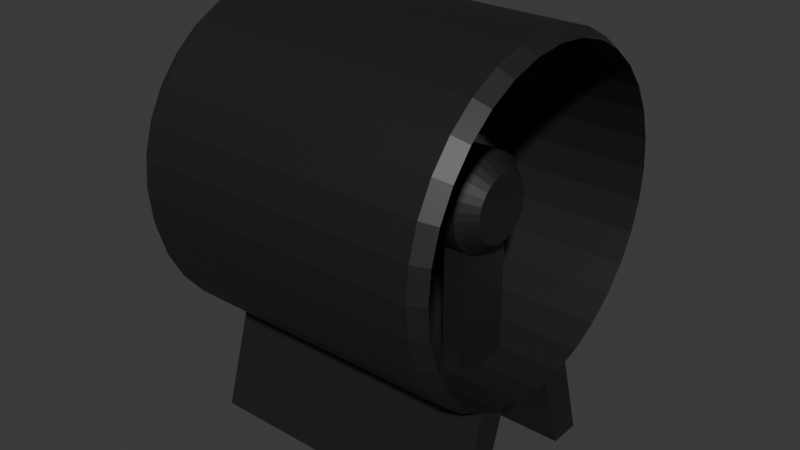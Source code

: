 # Source: Fan.blend  (saved by Blender 4.2.66; exported with 4.5.12 LTS)
import bpy
from mathutils import Matrix  # noqa: F401  (used for matrix-valued properties, if any)

bpy.ops.wm.read_factory_settings(use_empty=True)
scene = bpy.context.scene
scene.name = 'Scene'

# ---- collections
col_collection = bpy.data.collections.new('Collection'); scene.collection.children.link(col_collection)

# ---- materials (node trees are filled in below, after node groups)
mat_body = bpy.data.materials.new('Body')
mat_blades = bpy.data.materials.new('Blades')

# ---- material node trees
mat_body.use_nodes = True; mat_body.node_tree.nodes.clear()
_N = mat_body.node_tree.nodes; _L = mat_body.node_tree.links
n0 = _N.new('ShaderNodeBsdfPrincipled'); n0.name = 'Principled BSDF'; n0.location = (10, 300)
n0.inputs[0].default_value = (0.01298, 0.01298, 0.01298, 1.0)
n1 = _N.new('ShaderNodeOutputMaterial'); n1.name = 'Material Output'; n1.location = (300, 300)
_L.new(n0.outputs[0], n1.inputs[0])
n1.is_active_output = True
mat_blades.use_nodes = True; mat_blades.node_tree.nodes.clear()
_N = mat_blades.node_tree.nodes; _L = mat_blades.node_tree.links
n0 = _N.new('ShaderNodeBsdfPrincipled'); n0.name = 'Principled BSDF'; n0.location = (10, 300)
n0.inputs[1].default_value = 1.0
n0.inputs[2].default_value = 0.0
n1 = _N.new('ShaderNodeOutputMaterial'); n1.name = 'Material Output'; n1.location = (300, 300)
_L.new(n0.outputs[0], n1.inputs[0])
n1.is_active_output = True

# ---- world
world_world = bpy.data.worlds.new('World'); scene.world = world_world
world_world.use_nodes = True; world_world.node_tree.nodes.clear()
_N = world_world.node_tree.nodes; _L = world_world.node_tree.links
n0 = _N.new('ShaderNodeOutputWorld'); n0.name = 'World Output'; n0.location = (300, 300)
n1 = _N.new('ShaderNodeBackground'); n1.name = 'Background'; n1.location = (10, 300)
n1.inputs[0].default_value = (0.05088, 0.05088, 0.05088, 1.0)
_L.new(n1.outputs[0], n0.inputs[0])
n0.is_active_output = True
world_world.color = (0.05088, 0.05088, 0.05088)
world_world.sun_shadow_jitter_overblur = 0.0

# ---- meshes
me_cylinder_001 = bpy.data.meshes.new('Cylinder.001')
me_cylinder_001.from_pydata([(0.0, 1.0, -1.0), (0.0, 1.0, 1.0), (0.1951, 0.9808, -1.0), (0.1951, 0.9808, 1.0), (0.3827, 0.9239, -1.0), (0.3827, 0.9239, 1.0), (0.5556, 0.8315, -1.0), (0.5556, 0.8315, 1.0), (0.7071, 0.7071, -1.0), (0.7071, 0.7071, 1.0), (0.8315, 0.5556, -1.0), (0.8315, 0.5556, 1.0), (0.9239, 0.3827, -1.0), (0.9239, 0.3827, 1.0), (0.9808, 0.1951, -1.0), (0.9808, 0.1951, 1.0), (1.0, 0.0, -1.0), (1.0, 0.0, 1.0), (0.9808, -0.1951, -1.0), (0.9808, -0.1951, 1.0), (0.9239, -0.3827, -1.0), (0.9239, -0.3827, 1.0), (0.8315, -0.5556, -1.0), (0.8315, -0.5556, 1.0), (0.7071, -0.7071, -1.0), (0.7071, -0.7071, 1.0), (0.5556, -0.8315, -1.0), (0.5556, -0.8315, 1.0), (0.3827, -0.9239, -1.0), (0.3827, -0.9239, 1.0), (0.1951, -0.9808, -1.0), (0.1951, -0.9808, 1.0), (0.0, -1.0, -1.0), (0.0, -1.0, 1.0), (-0.1951, -0.9808, -1.0), (-0.1951, -0.9808, 1.0), (-0.3827, -0.9239, -1.0), (-0.3827, -0.9239, 1.0), (-0.5556, -0.8315, -1.0), (-0.5556, -0.8315, 1.0), (-0.7071, -0.7071, -1.0), (-0.7071, -0.7071, 1.0), (-0.8315, -0.5556, -1.0), (-0.8315, -0.5556, 1.0), (-0.9239, -0.3827, -1.0), (-0.9239, -0.3827, 1.0), (-0.9808, -0.1951, -1.0), (-0.9808, -0.1951, 1.0), (-1.0, 0.0, -1.0), (-1.0, 0.0, 1.0), (-0.9808, 0.1951, -1.0), (-0.9808, 0.1951, 1.0), (-0.9239, 0.3827, -1.0), (-0.9239, 0.3827, 1.0), (-0.8315, 0.5556, -1.0), (-0.8315, 0.5556, 1.0), (-0.7071, 0.7071, -1.0), (-0.7071, 0.7071, 1.0), (-0.5556, 0.8315, -1.0), (-0.5556, 0.8315, 1.0), (-0.3827, 0.9239, -1.0), (-0.3827, 0.9239, 1.0), (-0.1951, 0.9808, -1.0), (-0.1951, 0.9808, 1.0), (-6.138e-08, -3.482, 8.443), (-6.138e-08, -3.482, -2.71), (-0.6584, -3.418, 8.443), (-0.6584, -3.418, -2.71), (-1.292, -3.226, 8.443), (-1.292, -3.226, -2.71), (-1.875, -2.914, 8.443), (-1.875, -2.914, -2.71), (-2.386, -2.494, 8.443), (-2.386, -2.494, -2.71), (-2.806, -1.982, 8.443), (-2.806, -1.982, -2.71), (-3.118, -1.399, 8.443), (-3.118, -1.399, -2.71), (-3.31, -0.7659, 8.443), (-3.31, -0.7659, -2.71), (-3.375, -0.1075, 8.443), (-3.375, -0.1075, -2.71), (-3.31, 0.551, 8.443), (-3.31, 0.551, -2.71), (-3.118, 1.184, 8.443), (-3.118, 1.184, -2.71), (-2.806, 1.768, 8.443), (-2.806, 1.768, -2.71), (-2.386, 2.279, 8.443), (-2.386, 2.279, -2.71), (-1.875, 2.699, 8.443), (-1.875, 2.699, -2.71), (-1.292, 3.011, 8.443), (-1.292, 3.011, -2.71), (-0.6584, 3.203, 8.443), (-0.6584, 3.203, -2.71), (-6.138e-08, 3.268, 8.443), (-6.138e-08, 3.268, -2.71), (0.6584, 3.203, 8.443), (0.6584, 3.203, -2.71), (1.292, 3.011, 8.443), (1.292, 3.011, -2.71), (1.875, 2.699, 8.443), (1.875, 2.699, -2.71), (2.386, 2.279, 8.443), (2.386, 2.279, -2.71), (2.806, 1.768, 8.443), (2.806, 1.768, -2.71), (3.118, 1.184, 8.443), (3.118, 1.184, -2.71), (3.31, 0.551, 8.443), (3.31, 0.551, -2.71), (3.375, -0.1075, 8.443), (3.375, -0.1075, -2.71), (3.31, -0.7659, 8.443), (3.31, -0.7659, -2.71), (3.118, -1.399, 8.443), (3.118, -1.399, -2.71), (2.806, -1.982, 8.443), (2.806, -1.982, -2.71), (2.386, -2.494, 8.443), (2.386, -2.494, -2.71), (1.875, -2.914, 8.443), (1.875, -2.914, -2.71), (1.292, -3.226, 8.443), (1.292, -3.226, -2.71), (0.6584, -3.418, 8.443), (0.6584, -3.418, -2.71), (-4.274e-08, -3.66, 7.94), (-0.6931, -3.592, 7.94), (-0.6931, -3.592, -2.207), (-8.489e-08, -3.66, -2.207), (-1.36, -3.39, 7.94), (-1.36, -3.39, -2.207), (-1.974, -3.061, 7.94), (-1.974, -3.061, -2.207), (-2.512, -2.62, 7.94), (-2.512, -2.62, -2.207), (-2.954, -2.081, 7.94), (-2.954, -2.081, -2.207), (-3.282, -1.467, 7.94), (-3.282, -1.467, -2.207), (-3.484, -0.8005, 7.94), (-3.484, -0.8005, -2.207), (-3.553, -0.1075, 7.94), (-3.553, -0.1075, -2.207), (-3.484, 0.5856, 7.94), (-3.484, 0.5856, -2.207), (-3.282, 1.252, 7.94), (-3.282, 1.252, -2.207), (-2.954, 1.866, 7.94), (-2.954, 1.866, -2.207), (-2.512, 2.405, 7.94), (-2.512, 2.405, -2.207), (-1.974, 2.846, 7.94), (-1.974, 2.846, -2.207), (-1.36, 3.175, 7.94), (-1.36, 3.175, -2.207), (-0.6931, 3.377, 7.94), (-0.6931, 3.377, -2.207), (-4.274e-08, 3.445, 7.94), (-8.489e-08, 3.445, -2.207), (0.6931, 3.377, 7.94), (0.6931, 3.377, -2.207), (1.36, 3.175, 7.94), (1.36, 3.175, -2.207), (1.974, 2.846, 7.94), (1.974, 2.846, -2.207), (2.512, 2.405, 7.94), (2.512, 2.405, -2.207), (2.954, 1.866, 7.94), (2.954, 1.866, -2.207), (3.282, 1.252, 7.94), (3.282, 1.252, -2.207), (3.484, 0.5856, 7.94), (3.484, 0.5856, -2.207), (3.553, -0.1075, 7.94), (3.553, -0.1075, -2.207), (3.484, -0.8005, 7.94), (3.484, -0.8005, -2.207), (3.282, -1.467, 7.94), (3.282, -1.467, -2.207), (2.954, -2.081, 7.94), (2.954, -2.081, -2.207), (2.512, -2.62, 7.94), (2.512, -2.62, -2.207), (1.974, -3.061, 7.94), (1.974, -3.061, -2.207), (1.36, -3.39, 7.94), (1.36, -3.39, -2.207), (0.6931, -3.592, 7.94), (0.6931, -3.592, -2.207), (-6.382e-08, -3.66, 2.866), (-0.6931, -3.592, 2.866), (-1.36, -3.39, 2.866), (-1.974, -3.061, 2.866), (-2.512, -2.62, 2.866), (-2.954, -2.081, 2.866), (-3.282, -1.467, 2.866), (-3.484, -0.8005, 2.866), (-3.553, -0.1075, 2.866), (-3.484, 0.5856, 2.866), (-3.282, 1.252, 2.866), (-2.954, 1.866, 2.866), (-2.512, 2.405, 2.866), (-1.974, 2.846, 2.866), (-1.36, 3.175, 2.866), (-0.6931, 3.377, 2.866), (-6.382e-08, 3.445, 2.866), (0.6931, 3.377, 2.866), (1.36, 3.175, 2.866), (1.974, 2.846, 2.866), (2.512, 2.405, 2.866), (2.954, 1.866, 2.866), (3.282, 1.252, 2.866), (3.484, 0.5856, 2.866), (3.553, -0.1075, 2.866), (3.484, -0.8005, 2.866), (3.282, -1.467, 2.866), (2.954, -2.081, 2.866), (2.512, -2.62, 2.866), (1.974, -3.061, 2.866), (1.36, -3.39, 2.866), (0.6931, -3.592, 2.866), (-6.138e-08, -3.482, 6.212), (-6.138e-08, -3.482, 5.508), (-2.708e-08, -3.482, 0.454), (-6.138e-08, -3.482, -0.4798), (-0.6584, -3.418, -0.4798), (-0.6584, -3.418, 0.454), (-0.6584, -3.418, 5.508), (-0.6584, -3.418, 6.212), (-1.292, -3.226, -0.4798), (-1.292, -3.226, 0.454), (-1.292, -3.226, 5.508), (-1.292, -3.226, 6.212), (-1.875, -2.914, -0.4798), (-1.875, -2.914, 0.454), (-1.875, -2.914, 5.508), (-1.875, -2.914, 6.212), (-2.386, -2.494, -0.4798), (-2.386, -2.494, 0.454), (-2.386, -2.494, 5.508), (-2.386, -2.494, 6.212), (-2.806, -1.982, -0.4798), (-2.806, -1.982, 0.454), (-2.806, -1.982, 5.508), (-2.806, -1.982, 6.212), (-3.118, -1.399, -0.4798), (-3.118, -1.399, 0.454), (-3.118, -1.399, 5.508), (-3.118, -1.399, 6.212), (-3.31, -0.7659, -0.4798), (-3.31, -0.7659, 0.454), (-3.31, -0.7659, 5.508), (-3.31, -0.7659, 6.212), (-3.375, -0.1075, -0.4798), (-3.375, -0.1075, 0.454), (-3.375, -0.1075, 5.508), (-3.375, -0.1075, 6.212), (-3.31, 0.551, -0.4798), (-3.31, 0.551, 0.454), (-3.31, 0.551, 5.508), (-3.31, 0.551, 6.212), (-3.118, 1.184, -0.4798), (-3.118, 1.184, 0.454), (-3.118, 1.184, 5.508), (-3.118, 1.184, 6.212), (-2.806, 1.768, -0.4798), (-2.806, 1.768, 0.454), (-2.806, 1.768, 5.508), (-2.806, 1.768, 6.212), (-2.386, 2.279, -0.4798), (-2.386, 2.279, 0.454), (-2.386, 2.279, 5.508), (-2.386, 2.279, 6.212), (-1.875, 2.699, -0.4798), (-1.875, 2.699, 0.454), (-1.875, 2.699, 5.508), (-1.875, 2.699, 6.212), (-1.292, 3.011, -0.4798), (-1.292, 3.011, 0.454), (-1.292, 3.011, 5.508), (-1.292, 3.011, 6.212), (-0.6584, 3.203, -0.4798), (-0.6584, 3.203, 0.454), (-0.6584, 3.203, 5.508), (-0.6584, 3.203, 6.212), (-6.138e-08, 3.268, -0.4798), (-2.708e-08, 3.268, 0.454), (-6.138e-08, 3.268, 5.508), (-6.138e-08, 3.268, 6.212), (0.6584, 3.203, -0.4798), (0.6584, 3.203, 0.454), (0.6584, 3.203, 5.508), (0.6584, 3.203, 6.212), (1.292, 3.011, -0.4798), (1.292, 3.011, 0.454), (1.292, 3.011, 5.508), (1.292, 3.011, 6.212), (1.875, 2.699, -0.4798), (1.875, 2.699, 0.454), (1.875, 2.699, 5.508), (1.875, 2.699, 6.212), (2.386, 2.279, -0.4798), (2.386, 2.279, 0.454), (2.386, 2.279, 5.508), (2.386, 2.279, 6.212), (2.806, 1.768, -0.4798), (2.806, 1.768, 0.454), (2.806, 1.768, 5.508), (2.806, 1.768, 6.212), (3.118, 1.184, -0.4798), (3.118, 1.184, 0.454), (3.118, 1.184, 5.508), (3.118, 1.184, 6.212), (3.31, 0.551, -0.4798), (3.31, 0.551, 0.454), (3.31, 0.551, 5.508), (3.31, 0.551, 6.212), (3.375, -0.1075, -0.4798), (3.375, -0.1075, 0.454), (3.375, -0.1075, 5.508), (3.375, -0.1075, 6.212), (3.31, -0.7659, -0.4798), (3.31, -0.7659, 0.454), (3.31, -0.7659, 5.508), (3.31, -0.7659, 6.212), (3.118, -1.399, -0.4798), (3.118, -1.399, 0.454), (3.118, -1.399, 5.508), (3.118, -1.399, 6.212), (2.806, -1.982, -0.4798), (2.806, -1.982, 0.454), (2.806, -1.982, 5.508), (2.806, -1.982, 6.212), (2.386, -2.494, -0.4798), (2.386, -2.494, 0.454), (2.386, -2.494, 5.508), (2.386, -2.494, 6.212), (1.875, -2.914, -0.4798), (1.875, -2.914, 0.454), (1.875, -2.914, 5.508), (1.875, -2.914, 6.212), (1.292, -3.226, -0.4798), (1.292, -3.226, 0.454), (1.292, -3.226, 5.508), (1.292, -3.226, 6.212), (0.6584, -3.418, -0.4798), (0.6584, -3.418, 0.454), (0.6584, -3.418, 5.508), (0.6584, -3.418, 6.212), (-2.708e-08, -0.7442, 0.454), (-6.138e-08, -0.7442, -0.4798), (-0.6584, -0.6794, -0.4798), (-0.6584, -0.6794, 0.454), (0.6584, -0.6794, -0.4798), (0.6584, -0.6794, 0.454), (-6.138e-08, -0.7398, 6.212), (-6.138e-08, -0.7398, 5.508), (-0.6584, -0.675, 5.508), (-0.6584, -0.675, 6.212), (0.6584, -0.675, 5.508), (0.6584, -0.675, 6.212), (-1.537e-07, 1.0, 4.808), (-1.397e-07, 0.6972, 6.808), (0.1951, 0.9808, 4.808), (0.136, 0.6838, 6.808), (0.3827, 0.9239, 4.808), (0.2668, 0.6441, 6.808), (0.5556, 0.8315, 4.808), (0.3873, 0.5797, 6.808), (0.7071, 0.7071, 4.808), (0.493, 0.493, 6.808), (0.8315, 0.5556, 4.808), (0.5797, 0.3873, 6.808), (0.9239, 0.3827, 4.808), (0.6441, 0.2668, 6.808), (0.9808, 0.1951, 4.808), (0.6838, 0.136, 6.808), (1.0, 1.598e-07, 4.808), (0.6972, 1.637e-07, 6.808), (0.9808, -0.1951, 4.808), (0.6838, -0.136, 6.808), (0.9239, -0.3827, 4.808), (0.6441, -0.2668, 6.808), (0.8315, -0.5556, 4.808), (0.5797, -0.3873, 6.808), (0.7071, -0.7071, 4.808), (0.493, -0.493, 6.808), (0.5556, -0.8315, 4.808), (0.3873, -0.5797, 6.808), (0.3827, -0.9239, 4.808), (0.2668, -0.6441, 6.808), (0.1951, -0.9808, 4.808), (0.136, -0.6838, 6.808), (-1.537e-07, -1.0, 4.808), (-1.397e-07, -0.6972, 6.808), (-0.1951, -0.9808, 4.808), (-0.136, -0.6838, 6.808), (-0.3827, -0.9239, 4.808), (-0.2668, -0.6441, 6.808), (-0.5556, -0.8315, 4.808), (-0.3873, -0.5797, 6.808), (-0.7071, -0.7071, 4.808), (-0.493, -0.493, 6.808), (-0.8315, -0.5556, 4.808), (-0.5797, -0.3873, 6.808), (-0.9239, -0.3827, 4.808), (-0.6441, -0.2668, 6.808), (-0.9808, -0.1951, 4.808), (-0.6838, -0.136, 6.808), (-1.0, 1.598e-07, 4.808), (-0.6972, 1.637e-07, 6.808), (-0.9808, 0.1951, 4.808), (-0.6838, 0.136, 6.808), (-0.9239, 0.3827, 4.808), (-0.6441, 0.2668, 6.808), (-0.8315, 0.5556, 4.808), (-0.5797, 0.3873, 6.808), (-0.7071, 0.7071, 4.808), (-0.493, 0.493, 6.808), (-0.5556, 0.8315, 4.808), (-0.3873, 0.5797, 6.808), (-0.3827, 0.9239, 4.808), (-0.2668, 0.6441, 6.808), (-0.1951, 0.9808, 4.808), (-0.136, 0.6838, 6.808), (2.029, -5.652, 2.866), (2.029, -5.652, 7.94), (1.333, -5.647, 7.94), (1.333, -5.647, -2.207), (2.029, -5.652, -2.207), (1.333, -5.647, 2.866), (-1.333, -5.635, 2.866), (-1.333, -5.635, 7.94), (-2.029, -5.664, 7.94), (-2.029, -5.664, -2.207), (-1.333, -5.635, -2.207), (-2.029, -5.664, 2.866), (-1.537e-07, 1.0, 6.258), (0.1951, 0.9808, 6.258), (0.3827, 0.9239, 6.258), (0.5556, 0.8315, 6.258), (0.7071, 0.7071, 6.258), (0.8315, 0.5556, 6.258), (0.9239, 0.3827, 6.258), (0.9808, 0.1951, 6.258), (1.0, 1.598e-07, 6.258), (0.9808, -0.1951, 6.258), (0.9239, -0.3827, 6.258), (0.8315, -0.5556, 6.258), (0.7071, -0.7071, 6.258), (0.5556, -0.8315, 6.258), (0.3827, -0.9239, 6.258), (0.1951, -0.9808, 6.258), (-1.537e-07, -1.0, 6.258), (-0.1951, -0.9808, 6.258), (-0.3827, -0.9239, 6.258), (-0.5556, -0.8315, 6.258), (-0.7071, -0.7071, 6.258), (-0.8315, -0.5556, 6.258), (-0.9239, -0.3827, 6.258), (-0.9808, -0.1951, 6.258), (-1.0, 1.598e-07, 6.258), (-0.9808, 0.1951, 6.258), (-0.9239, 0.3827, 6.258), (-0.8315, 0.5556, 6.258), (-0.7071, 0.7071, 6.258), (-0.5556, 0.8315, 6.258), (-0.3827, 0.9239, 6.258), (-0.1951, 0.9808, 6.258)], [], [(0, 1, 3, 2), (2, 3, 5, 4), (4, 5, 7, 6), (6, 7, 9, 8), (8, 9, 11, 10), (10, 11, 13, 12), (12, 13, 15, 14), (14, 15, 17, 16), (16, 17, 19, 18), (18, 19, 21, 20), (20, 21, 23, 22), (22, 23, 25, 24), (24, 25, 27, 26), (26, 27, 29, 28), (28, 29, 31, 30), (30, 31, 33, 32), (32, 33, 35, 34), (34, 35, 37, 36), (36, 37, 39, 38), (38, 39, 41, 40), (40, 41, 43, 42), (42, 43, 45, 44), (44, 45, 47, 46), (46, 47, 49, 48), (48, 49, 51, 50), (50, 51, 53, 52), (52, 53, 55, 54), (54, 55, 57, 56), (56, 57, 59, 58), (58, 59, 61, 60), (3, 1, 63, 61, 59, 57, 55, 53, 51, 49, 47, 45, 43, 41, 39, 37, 35, 33, 31, 29, 27, 25, 23, 21, 19, 17, 15, 13, 11, 9, 7, 5), (60, 61, 63, 62), (62, 63, 1, 0), (0, 2, 4, 6, 8, 10, 12, 14, 16, 18, 20, 22, 24, 26, 28, 30, 32, 34, 36, 38, 40, 42, 44, 46, 48, 50, 52, 54, 56, 58, 60, 62), (227, 65, 67, 228), (228, 67, 69, 232), (232, 69, 71, 236), (236, 71, 73, 240), (240, 73, 75, 244), (244, 75, 77, 248), (248, 77, 79, 252), (252, 79, 81, 256), (256, 81, 83, 260), (260, 83, 85, 264), (264, 85, 87, 268), (268, 87, 89, 272), (272, 89, 91, 276), (276, 91, 93, 280), (280, 93, 95, 284), (284, 95, 97, 288), (288, 97, 99, 292), (292, 99, 101, 296), (296, 101, 103, 300), (300, 103, 105, 304), (304, 105, 107, 308), (308, 107, 109, 312), (312, 109, 111, 316), (316, 111, 113, 320), (320, 113, 115, 324), (324, 115, 117, 328), (328, 117, 119, 332), (332, 119, 121, 336), (336, 121, 123, 340), (340, 123, 125, 344), (344, 125, 127, 348), (348, 127, 65, 227), (192, 193, 130, 131), (130, 438, 437, 133), (194, 195, 135, 133), (195, 196, 137, 135), (196, 197, 139, 137), (197, 198, 141, 139), (198, 199, 143, 141), (199, 200, 145, 143), (200, 201, 147, 145), (201, 202, 149, 147), (202, 203, 151, 149), (203, 204, 153, 151), (204, 205, 155, 153), (205, 206, 157, 155), (206, 207, 159, 157), (207, 208, 161, 159), (208, 209, 163, 161), (209, 210, 165, 163), (210, 211, 167, 165), (211, 212, 169, 167), (212, 213, 171, 169), (213, 214, 173, 171), (214, 215, 175, 173), (215, 216, 177, 175), (216, 217, 179, 177), (217, 218, 181, 179), (218, 219, 183, 181), (219, 220, 185, 183), (220, 221, 187, 185), (221, 222, 189, 187), (223, 433, 430, 190), (223, 192, 131, 191), (84, 148, 146, 82), (102, 166, 164, 100), (83, 147, 149, 85), (120, 184, 182, 118), (101, 165, 167, 103), (68, 132, 129, 66), (119, 183, 185, 121), (86, 150, 148, 84), (67, 130, 133, 69), (104, 168, 166, 102), (85, 149, 151, 87), (122, 186, 184, 120), (103, 167, 169, 105), (70, 134, 132, 68), (121, 185, 187, 123), (88, 152, 150, 86), (69, 133, 135, 71), (106, 170, 168, 104), (87, 151, 153, 89), (124, 188, 186, 122), (105, 169, 171, 107), (72, 136, 134, 70), (123, 187, 189, 125), (90, 154, 152, 88), (71, 135, 137, 73), (108, 172, 170, 106), (89, 153, 155, 91), (126, 190, 188, 124), (107, 171, 173, 109), (74, 138, 136, 72), (125, 189, 191, 127), (92, 156, 154, 90), (73, 137, 139, 75), (110, 174, 172, 108), (91, 155, 157, 93), (64, 128, 190, 126), (109, 173, 175, 111), (76, 140, 138, 74), (127, 191, 131, 65), (94, 158, 156, 92), (75, 139, 141, 77), (112, 176, 174, 110), (93, 157, 159, 95), (111, 175, 177, 113), (78, 142, 140, 76), (96, 160, 158, 94), (77, 141, 143, 79), (114, 178, 176, 112), (95, 159, 161, 97), (113, 177, 179, 115), (80, 144, 142, 78), (98, 162, 160, 96), (79, 143, 145, 81), (116, 180, 178, 114), (97, 161, 163, 99), (115, 179, 181, 117), (82, 146, 144, 80), (100, 164, 162, 98), (81, 145, 147, 83), (66, 129, 128, 64), (118, 182, 180, 116), (99, 163, 165, 101), (65, 131, 130, 67), (117, 181, 183, 119), (190, 128, 192, 223), (188, 429, 428, 222), (186, 188, 222, 221), (184, 186, 221, 220), (182, 184, 220, 219), (180, 182, 219, 218), (178, 180, 218, 217), (176, 178, 217, 216), (174, 176, 216, 215), (172, 174, 215, 214), (170, 172, 214, 213), (168, 170, 213, 212), (166, 168, 212, 211), (164, 166, 211, 210), (162, 164, 210, 209), (160, 162, 209, 208), (158, 160, 208, 207), (156, 158, 207, 206), (154, 156, 206, 205), (152, 154, 205, 204), (150, 152, 204, 203), (148, 150, 203, 202), (146, 148, 202, 201), (144, 146, 201, 200), (142, 144, 200, 199), (140, 142, 199, 198), (138, 140, 198, 197), (136, 138, 197, 196), (134, 136, 196, 195), (132, 134, 195, 194), (193, 434, 438, 130), (128, 129, 193, 192), (126, 351, 224, 64), (351, 363, 358, 224), (350, 349, 226, 225), (226, 352, 355, 229), (124, 347, 351, 126), (347, 346, 350, 351), (346, 345, 349, 350), (345, 344, 348, 349), (122, 343, 347, 124), (343, 342, 346, 347), (342, 341, 345, 346), (341, 340, 344, 345), (120, 339, 343, 122), (339, 338, 342, 343), (338, 337, 341, 342), (337, 336, 340, 341), (118, 335, 339, 120), (335, 334, 338, 339), (334, 333, 337, 338), (333, 332, 336, 337), (116, 331, 335, 118), (331, 330, 334, 335), (330, 329, 333, 334), (329, 328, 332, 333), (114, 327, 331, 116), (327, 326, 330, 331), (326, 325, 329, 330), (325, 324, 328, 329), (112, 323, 327, 114), (323, 322, 326, 327), (322, 321, 325, 326), (321, 320, 324, 325), (110, 319, 323, 112), (319, 318, 322, 323), (318, 317, 321, 322), (317, 316, 320, 321), (108, 315, 319, 110), (315, 314, 318, 319), (314, 313, 317, 318), (313, 312, 316, 317), (106, 311, 315, 108), (311, 310, 314, 315), (310, 309, 313, 314), (309, 308, 312, 313), (104, 307, 311, 106), (307, 306, 310, 311), (306, 305, 309, 310), (305, 304, 308, 309), (102, 303, 307, 104), (303, 302, 306, 307), (302, 301, 305, 306), (301, 300, 304, 305), (100, 299, 303, 102), (299, 298, 302, 303), (298, 297, 301, 302), (297, 296, 300, 301), (98, 295, 299, 100), (295, 294, 298, 299), (294, 293, 297, 298), (293, 292, 296, 297), (96, 291, 295, 98), (291, 290, 294, 295), (290, 289, 293, 294), (289, 288, 292, 293), (94, 287, 291, 96), (287, 286, 290, 291), (286, 285, 289, 290), (285, 284, 288, 289), (92, 283, 287, 94), (283, 282, 286, 287), (282, 281, 285, 286), (281, 280, 284, 285), (90, 279, 283, 92), (279, 278, 282, 283), (278, 277, 281, 282), (277, 276, 280, 281), (88, 275, 279, 90), (275, 274, 278, 279), (274, 273, 277, 278), (273, 272, 276, 277), (86, 271, 275, 88), (271, 270, 274, 275), (270, 269, 273, 274), (269, 268, 272, 273), (84, 267, 271, 86), (267, 266, 270, 271), (266, 265, 269, 270), (265, 264, 268, 269), (82, 263, 267, 84), (263, 262, 266, 267), (262, 261, 265, 266), (261, 260, 264, 265), (80, 259, 263, 82), (259, 258, 262, 263), (258, 257, 261, 262), (257, 256, 260, 261), (78, 255, 259, 80), (255, 254, 258, 259), (254, 253, 257, 258), (253, 252, 256, 257), (76, 251, 255, 78), (251, 250, 254, 255), (250, 249, 253, 254), (249, 248, 252, 253), (74, 247, 251, 76), (247, 246, 250, 251), (246, 245, 249, 250), (245, 244, 248, 249), (72, 243, 247, 74), (243, 242, 246, 247), (242, 241, 245, 246), (241, 240, 244, 245), (70, 239, 243, 72), (239, 238, 242, 243), (238, 237, 241, 242), (237, 236, 240, 241), (68, 235, 239, 70), (235, 234, 238, 239), (234, 233, 237, 238), (233, 232, 236, 237), (66, 231, 235, 68), (231, 230, 234, 235), (230, 229, 233, 234), (229, 228, 232, 233), (64, 224, 231, 66), (231, 361, 360, 230), (225, 226, 229, 230), (229, 355, 354, 228), (357, 356, 353, 352), (352, 353, 354, 355), (227, 353, 356, 348), (348, 356, 357, 349), (228, 354, 353, 227), (349, 357, 352, 226), (363, 362, 359, 358), (358, 359, 360, 361), (224, 358, 361, 231), (225, 359, 362, 350), (350, 362, 363, 351), (230, 360, 359, 225), (440, 365, 367, 441), (441, 367, 369, 442), (442, 369, 371, 443), (443, 371, 373, 444), (444, 373, 375, 445), (445, 375, 377, 446), (446, 377, 379, 447), (447, 379, 381, 448), (448, 381, 383, 449), (449, 383, 385, 450), (450, 385, 387, 451), (451, 387, 389, 452), (452, 389, 391, 453), (453, 391, 393, 454), (454, 393, 395, 455), (455, 395, 397, 456), (456, 397, 399, 457), (457, 399, 401, 458), (458, 401, 403, 459), (459, 403, 405, 460), (460, 405, 407, 461), (461, 407, 409, 462), (462, 409, 411, 463), (463, 411, 413, 464), (464, 413, 415, 465), (465, 415, 417, 466), (466, 417, 419, 467), (467, 419, 421, 468), (468, 421, 423, 469), (469, 423, 425, 470), (367, 365, 427, 425, 423, 421, 419, 417, 415, 413, 411, 409, 407, 405, 403, 401, 399, 397, 395, 393, 391, 389, 387, 385, 383, 381, 379, 377, 375, 373, 371, 369), (470, 425, 427, 471), (471, 427, 365, 440), (364, 366, 368, 370, 372, 374, 376, 378, 380, 382, 384, 386, 388, 390, 392, 394, 396, 398, 400, 402, 404, 406, 408, 410, 412, 414, 416, 418, 420, 422, 424, 426), (428, 433, 431, 432), (429, 430, 433, 428), (222, 428, 432, 189), (190, 430, 429, 188), (191, 431, 433, 223), (189, 432, 431, 191), (434, 439, 437, 438), (435, 436, 439, 434), (129, 435, 434, 193), (133, 437, 439, 194), (194, 439, 436, 132), (132, 436, 435, 129), (426, 471, 440, 364), (424, 470, 471, 426), (422, 469, 470, 424), (420, 468, 469, 422), (418, 467, 468, 420), (416, 466, 467, 418), (414, 465, 466, 416), (412, 464, 465, 414), (410, 463, 464, 412), (408, 462, 463, 410), (406, 461, 462, 408), (404, 460, 461, 406), (402, 459, 460, 404), (400, 458, 459, 402), (398, 457, 458, 400), (396, 456, 457, 398), (394, 455, 456, 396), (392, 454, 455, 394), (390, 453, 454, 392), (388, 452, 453, 390), (386, 451, 452, 388), (384, 450, 451, 386), (382, 449, 450, 384), (380, 448, 449, 382), (378, 447, 448, 380), (376, 446, 447, 378), (374, 445, 446, 376), (372, 444, 445, 374), (370, 443, 444, 372), (368, 442, 443, 370), (366, 441, 442, 368), (364, 440, 441, 366)])
_uv = me_cylinder_001.uv_layers.new(name='UVMap')
_uv.uv.foreach_set('vector', [1.0, 0.5, 1.0, 1.0, 0.9688, 1.0, 0.9688, 0.5, 0.9688, 0.5, 0.9688, 1.0, 0.9375, 1.0, 0.9375, 0.5, 0.9375, 0.5, 0.9375, 1.0, 0.9062, 1.0, 0.9062, 0.5, 0.9062, 0.5, 0.9062, 1.0, 0.875, 1.0, 0.875, 0.5, 0.875, 0.5, 0.875, 1.0, 0.8438, 1.0, 0.8438, 0.5, 0.8438, 0.5, 0.8438, 1.0, 0.8125, 1.0, 0.8125, 0.5, 0.8125, 0.5, 0.8125, 1.0, 0.7812, 1.0, 0.7812, 0.5, 0.7812, 0.5, 0.7812, 1.0, 0.75, 1.0, 0.75, 0.5, 0.75, 0.5, 0.75, 1.0, 0.7188, 1.0, 0.7188, 0.5, 0.7188, 0.5, 0.7188, 1.0, 0.6875, 1.0, 0.6875, 0.5, 0.6875, 0.5, 0.6875, 1.0, 0.6562, 1.0, 0.6562, 0.5, 0.6562, 0.5, 0.6562, 1.0, 0.625, 1.0, 0.625, 0.5, 0.625, 0.5, 0.625, 1.0, 0.5938, 1.0, 0.5938, 0.5, 0.5938, 0.5, 0.5938, 1.0, 0.5625, 1.0, 0.5625, 0.5, 0.5625, 0.5, 0.5625, 1.0, 0.5312, 1.0, 0.5312, 0.5, 0.5312, 0.5, 0.5312, 1.0, 0.5, 1.0, 0.5, 0.5, 0.5, 0.5, 0.5, 1.0, 0.4688, 1.0, 0.4688, 0.5, 0.4688, 0.5, 0.4688, 1.0, 0.4375, 1.0, 0.4375, 0.5, 0.4375, 0.5, 0.4375, 1.0, 0.4062, 1.0, 0.4062, 0.5, 0.4062, 0.5, 0.4062, 1.0, 0.375, 1.0, 0.375, 0.5, 0.375, 0.5, 0.375, 1.0, 0.3438, 1.0, 0.3438, 0.5, 0.3438, 0.5, 0.3438, 1.0, 0.3125, 1.0, 0.3125, 0.5, 0.3125, 0.5, 0.3125, 1.0, 0.2812, 1.0, 0.2812, 0.5, 0.2812, 0.5, 0.2812, 1.0, 0.25, 1.0, 0.25, 0.5, 0.25, 0.5, 0.25, 1.0, 0.2188, 1.0, 0.2188, 0.5, 0.2188, 0.5, 0.2188, 1.0, 0.1875, 1.0, 0.1875, 0.5, 0.1875, 0.5, 0.1875, 1.0, 0.1562, 1.0, 0.1562, 0.5, 0.1562, 0.5, 0.1562, 1.0, 0.125, 1.0, 0.125, 0.5, 0.125, 0.5, 0.125, 1.0, 0.09375, 1.0, 0.09375, 0.5, 0.09375, 0.5, 0.09375, 1.0, 0.0625, 1.0, 0.0625, 0.5, 0.2968, 0.4854, 0.25, 0.49, 0.2032, 0.4854, 0.1582, 0.4717, 0.1167, 0.4496, 0.08029, 0.4197, 0.05045, 0.3833, 0.02827, 0.3418, 0.01461, 0.2968, 0.01, 0.25, 0.01461, 0.2032, 0.02827, 0.1582, 0.05045, 0.1167, 0.08029, 0.08029, 0.1167, 0.05045, 0.1582, 0.02827, 0.2032, 0.01461, 0.25, 0.01, 0.2968, 0.01461, 0.3418, 0.02827, 0.3833, 0.05045, 0.4197, 0.08029, 0.4496, 0.1167, 0.4717, 0.1582, 0.4854, 0.2032, 0.49, 0.25, 0.4854, 0.2968, 0.4717, 0.3418, 0.4496, 0.3833, 0.4197, 0.4197, 0.3833, 0.4496, 0.3418, 0.4717, 0.0625, 0.5, 0.0625, 1.0, 0.03125, 1.0, 0.03125, 0.5, 0.03125, 0.5, 0.03125, 1.0, 0.0, 1.0, 0.0, 0.5, 0.75, 0.49, 0.7968, 0.4854, 0.8418, 0.4717, 0.8833, 0.4496, 0.9197, 0.4197, 0.9496, 0.3833, 0.9717, 0.3418, 0.9854, 0.2968, 0.99, 0.25, 0.9854, 0.2032, 0.9717, 0.1582, 0.9496, 0.1167, 0.9197, 0.08029, 0.8833, 0.05045, 0.8418, 0.02827, 0.7968, 0.01461, 0.75, 0.01, 0.7032, 0.01461, 0.6582, 0.02827, 0.6167, 0.05045, 0.5803, 0.08029, 0.5504, 0.1167, 0.5283, 0.1582, 0.5146, 0.2032, 0.51, 0.25, 0.5146, 0.2968, 0.5283, 0.3418, 0.5504, 0.3833, 0.5803, 0.4197, 0.6167, 0.4496, 0.6582, 0.4717, 0.7032, 0.4854, 1.0, 0.9, 1.0, 1.0, 0.9688, 1.0, 0.9688, 0.9, 0.9688, 0.9, 0.9688, 1.0, 0.9375, 1.0, 0.9375, 0.9, 0.9375, 0.9, 0.9375, 1.0, 0.9062, 1.0, 0.9062, 0.9, 0.9062, 0.9, 0.9062, 1.0, 0.875, 1.0, 0.875, 0.9, 0.875, 0.9, 0.875, 1.0, 0.8438, 1.0, 0.8438, 0.9, 0.8438, 0.9, 0.8438, 1.0, 0.8125, 1.0, 0.8125, 0.9, 0.8125, 0.9, 0.8125, 1.0, 0.7812, 1.0, 0.7812, 0.9, 0.7812, 0.9, 0.7812, 1.0, 0.75, 1.0, 0.75, 0.9, 0.75, 0.9, 0.75, 1.0, 0.7188, 1.0, 0.7188, 0.9, 0.7188, 0.9, 0.7188, 1.0, 0.6875, 1.0, 0.6875, 0.9, 0.6875, 0.9, 0.6875, 1.0, 0.6562, 1.0, 0.6563, 0.9, 0.6563, 0.9, 0.6562, 1.0, 0.625, 1.0, 0.625, 0.9, 0.625, 0.9, 0.625, 1.0, 0.5938, 1.0, 0.5938, 0.9, 0.5938, 0.9, 0.5938, 1.0, 0.5625, 1.0, 0.5625, 0.9, 0.5625, 0.9, 0.5625, 1.0, 0.5312, 1.0, 0.5312, 0.9, 0.5312, 0.9, 0.5312, 1.0, 0.5, 1.0, 0.5, 0.9, 0.5, 0.9, 0.5, 1.0, 0.4688, 1.0, 0.4688, 0.9, 0.4688, 0.9, 0.4688, 1.0, 0.4375, 1.0, 0.4375, 0.9, 0.4375, 0.9, 0.4375, 1.0, 0.4062, 1.0, 0.4063, 0.9, 0.4063, 0.9, 0.4062, 1.0, 0.375, 1.0, 0.375, 0.9, 0.375, 0.9, 0.375, 1.0, 0.3438, 1.0, 0.3438, 0.9, 0.3438, 0.9, 0.3438, 1.0, 0.3125, 1.0, 0.3125, 0.9, 0.3125, 0.9, 0.3125, 1.0, 0.2812, 1.0, 0.2812, 0.9, 0.2812, 0.9, 0.2812, 1.0, 0.25, 1.0, 0.25, 0.9, 0.25, 0.9, 0.25, 1.0, 0.2188, 1.0, 0.2188, 0.9, 0.2188, 0.9, 0.2188, 1.0, 0.1875, 1.0, 0.1875, 0.9, 0.1875, 0.9, 0.1875, 1.0, 0.1562, 1.0, 0.1562, 0.9, 0.1562, 0.9, 0.1562, 1.0, 0.125, 1.0, 0.125, 0.9, 0.125, 0.9, 0.125, 1.0, 0.09375, 1.0, 0.09375, 0.9, 0.09375, 0.9, 0.09375, 1.0, 0.0625, 1.0, 0.0625, 0.9, 0.0625, 0.9, 0.0625, 1.0, 0.03125, 1.0, 0.03125, 0.9, 0.03125, 0.9, 0.03125, 1.0, 0.0, 1.0, 0.0, 0.9, 1.0, 0.75, 0.9688, 0.75, 0.9688, 1.0, 1.0, 1.0, 0.9688, 1.0, 0.9688, 1.0, 0.9375, 1.0, 0.9375, 1.0, 0.9375, 0.75, 0.9062, 0.75, 0.9062, 1.0, 0.9375, 1.0, 0.9062, 0.75, 0.875, 0.75, 0.875, 1.0, 0.9062, 1.0, 0.875, 0.75, 0.8438, 0.75, 0.8438, 1.0, 0.875, 1.0, 0.8438, 0.75, 0.8125, 0.75, 0.8125, 1.0, 0.8438, 1.0, 0.8125, 0.75, 0.7812, 0.75, 0.7812, 1.0, 0.8125, 1.0, 0.7812, 0.75, 0.75, 0.75, 0.75, 1.0, 0.7812, 1.0, 0.75, 0.75, 0.7188, 0.75, 0.7188, 1.0, 0.75, 1.0, 0.7188, 0.75, 0.6875, 0.75, 0.6875, 1.0, 0.7188, 1.0, 0.6875, 0.75, 0.6562, 0.75, 0.6562, 1.0, 0.6875, 1.0, 0.6562, 0.75, 0.625, 0.75, 0.625, 1.0, 0.6562, 1.0, 0.625, 0.75, 0.5938, 0.75, 0.5938, 1.0, 0.625, 1.0, 0.5938, 0.75, 0.5625, 0.75, 0.5625, 1.0, 0.5938, 1.0, 0.5625, 0.75, 0.5312, 0.75, 0.5312, 1.0, 0.5625, 1.0, 0.5312, 0.75, 0.5, 0.75, 0.5, 1.0, 0.5312, 1.0, 0.5, 0.75, 0.4688, 0.75, 0.4688, 1.0, 0.5, 1.0, 0.4688, 0.75, 0.4375, 0.75, 0.4375, 1.0, 0.4688, 1.0, 0.4375, 0.75, 0.4062, 0.75, 0.4062, 1.0, 0.4375, 1.0, 0.4062, 0.75, 0.375, 0.75, 0.375, 1.0, 0.4062, 1.0, 0.375, 0.75, 0.3438, 0.75, 0.3438, 1.0, 0.375, 1.0, 0.3438, 0.75, 0.3125, 0.75, 0.3125, 1.0, 0.3438, 1.0, 0.3125, 0.75, 0.2812, 0.75, 0.2812, 1.0, 0.3125, 1.0, 0.2812, 0.75, 0.25, 0.75, 0.25, 1.0, 0.2812, 1.0, 0.25, 0.75, 0.2188, 0.75, 0.2188, 1.0, 0.25, 1.0, 0.2188, 0.75, 0.1875, 0.75, 0.1875, 1.0, 0.2188, 1.0, 0.1875, 0.75, 0.1562, 0.75, 0.1562, 1.0, 0.1875, 1.0, 0.1562, 0.75, 0.125, 0.75, 0.125, 1.0, 0.1562, 1.0, 0.125, 0.75, 0.09375, 0.75, 0.09375, 1.0, 0.125, 1.0, 0.09375, 0.75, 0.0625, 0.75, 0.0625, 1.0, 0.09375, 1.0, 0.03125, 0.75, 0.03125, 0.75, 0.03125, 0.5, 0.03125, 0.5, 0.03125, 0.75, 0.0, 0.75, 0.0, 1.0, 0.03125, 1.0, 0.6875, 0.5, 0.6875, 0.5, 0.7188, 0.5, 0.7188, 0.5, 0.4062, 0.5, 0.4062, 0.5, 0.4375, 0.5, 0.4375, 0.5, 0.7188, 1.0, 0.7188, 1.0, 0.6875, 1.0, 0.6875, 1.0, 0.125, 0.5, 0.125, 0.5, 0.1562, 0.5, 0.1562, 0.5, 0.4375, 1.0, 0.4375, 1.0, 0.4062, 1.0, 0.4062, 1.0, 0.9375, 0.5, 0.9375, 0.5, 0.9688, 0.5, 0.9688, 0.5, 0.1562, 1.0, 0.1562, 1.0, 0.125, 1.0, 0.125, 1.0, 0.6562, 0.5, 0.6562, 0.5, 0.6875, 0.5, 0.6875, 0.5, 0.9688, 1.0, 0.9688, 1.0, 0.9375, 1.0, 0.9375, 1.0, 0.375, 0.5, 0.375, 0.5, 0.4062, 0.5, 0.4062, 0.5, 0.6875, 1.0, 0.6875, 1.0, 0.6562, 1.0, 0.6562, 1.0, 0.09375, 0.5, 0.09375, 0.5, 0.125, 0.5, 0.125, 0.5, 0.4062, 1.0, 0.4062, 1.0, 0.375, 1.0, 0.375, 1.0, 0.9062, 0.5, 0.9062, 0.5, 0.9375, 0.5, 0.9375, 0.5, 0.125, 1.0, 0.125, 1.0, 0.09375, 1.0, 0.09375, 1.0, 0.625, 0.5, 0.625, 0.5, 0.6562, 0.5, 0.6562, 0.5, 0.9375, 1.0, 0.9375, 1.0, 0.9062, 1.0, 0.9062, 1.0, 0.3438, 0.5, 0.3438, 0.5, 0.375, 0.5, 0.375, 0.5, 0.6562, 1.0, 0.6562, 1.0, 0.625, 1.0, 0.625, 1.0, 0.0625, 0.5, 0.0625, 0.5, 0.09375, 0.5, 0.09375, 0.5, 0.375, 1.0, 0.375, 1.0, 0.3438, 1.0, 0.3438, 1.0, 0.875, 0.5, 0.875, 0.5, 0.9062, 0.5, 0.9062, 0.5, 0.09375, 1.0, 0.09375, 1.0, 0.0625, 1.0, 0.0625, 1.0, 0.5938, 0.5, 0.5938, 0.5, 0.625, 0.5, 0.625, 0.5, 0.9062, 1.0, 0.9062, 1.0, 0.875, 1.0, 0.875, 1.0, 0.3125, 0.5, 0.3125, 0.5, 0.3438, 0.5, 0.3438, 0.5, 0.625, 1.0, 0.625, 1.0, 0.5938, 1.0, 0.5938, 1.0, 0.03125, 0.5, 0.03125, 0.5, 0.0625, 0.5, 0.0625, 0.5, 0.3438, 1.0, 0.3438, 1.0, 0.3125, 1.0, 0.3125, 1.0, 0.8438, 0.5, 0.8438, 0.5, 0.875, 0.5, 0.875, 0.5, 0.0625, 1.0, 0.0625, 1.0, 0.03125, 1.0, 0.03125, 1.0, 0.5625, 0.5, 0.5625, 0.5, 0.5938, 0.5, 0.5938, 0.5, 0.875, 1.0, 0.875, 1.0, 0.8438, 1.0, 0.8438, 1.0, 0.2812, 0.5, 0.2812, 0.5, 0.3125, 0.5, 0.3125, 0.5, 0.5938, 1.0, 0.5938, 1.0, 0.5625, 1.0, 0.5625, 1.0, 0.0, 0.5, 0.0, 0.5, 0.03125, 0.5, 0.03125, 0.5, 0.3125, 1.0, 0.3125, 1.0, 0.2812, 1.0, 0.2812, 1.0, 0.8125, 0.5, 0.8125, 0.5, 0.8438, 0.5, 0.8438, 0.5, 0.03125, 1.0, 0.03125, 1.0, 0.0, 1.0, 0.0, 1.0, 0.5312, 0.5, 0.5312, 0.5, 0.5625, 0.5, 0.5625, 0.5, 0.8438, 1.0, 0.8438, 1.0, 0.8125, 1.0, 0.8125, 1.0, 0.25, 0.5, 0.25, 0.5, 0.2812, 0.5, 0.2812, 0.5, 0.5625, 1.0, 0.5625, 1.0, 0.5312, 1.0, 0.5312, 1.0, 0.2812, 1.0, 0.2812, 1.0, 0.25, 1.0, 0.25, 1.0, 0.7812, 0.5, 0.7812, 0.5, 0.8125, 0.5, 0.8125, 0.5, 0.5, 0.5, 0.5, 0.5, 0.5312, 0.5, 0.5312, 0.5, 0.8125, 1.0, 0.8125, 1.0, 0.7812, 1.0, 0.7812, 1.0, 0.2188, 0.5, 0.2188, 0.5, 0.25, 0.5, 0.25, 0.5, 0.5312, 1.0, 0.5312, 1.0, 0.5, 1.0, 0.5, 1.0, 0.25, 1.0, 0.25, 1.0, 0.2188, 1.0, 0.2188, 1.0, 0.75, 0.5, 0.75, 0.5, 0.7812, 0.5, 0.7812, 0.5, 0.4688, 0.5, 0.4688, 0.5, 0.5, 0.5, 0.5, 0.5, 0.7812, 1.0, 0.7812, 1.0, 0.75, 1.0, 0.75, 1.0, 0.1875, 0.5, 0.1875, 0.5, 0.2188, 0.5, 0.2188, 0.5, 0.5, 1.0, 0.5, 1.0, 0.4688, 1.0, 0.4688, 1.0, 0.2188, 1.0, 0.2188, 1.0, 0.1875, 1.0, 0.1875, 1.0, 0.7188, 0.5, 0.7188, 0.5, 0.75, 0.5, 0.75, 0.5, 0.4375, 0.5, 0.4375, 0.5, 0.4688, 0.5, 0.4688, 0.5, 0.75, 1.0, 0.75, 1.0, 0.7188, 1.0, 0.7188, 1.0, 0.9688, 0.5, 0.9688, 0.5, 1.0, 0.5, 1.0, 0.5, 0.1562, 0.5, 0.1562, 0.5, 0.1875, 0.5, 0.1875, 0.5, 0.4688, 1.0, 0.4688, 1.0, 0.4375, 1.0, 0.4375, 1.0, 1.0, 1.0, 1.0, 1.0, 0.9688, 1.0, 0.9688, 1.0, 0.1875, 1.0, 0.1875, 1.0, 0.1562, 1.0, 0.1562, 1.0, 0.03125, 0.5, 0.0, 0.5, 0.0, 0.75, 0.03125, 0.75, 0.0625, 0.5, 0.0625, 0.5, 0.0625, 0.75, 0.0625, 0.75, 0.09375, 0.5, 0.0625, 0.5, 0.0625, 0.75, 0.09375, 0.75, 0.125, 0.5, 0.09375, 0.5, 0.09375, 0.75, 0.125, 0.75, 0.1562, 0.5, 0.125, 0.5, 0.125, 0.75, 0.1562, 0.75, 0.1875, 0.5, 0.1562, 0.5, 0.1562, 0.75, 0.1875, 0.75, 0.2188, 0.5, 0.1875, 0.5, 0.1875, 0.75, 0.2188, 0.75, 0.25, 0.5, 0.2188, 0.5, 0.2188, 0.75, 0.25, 0.75, 0.2812, 0.5, 0.25, 0.5, 0.25, 0.75, 0.2812, 0.75, 0.3125, 0.5, 0.2812, 0.5, 0.2812, 0.75, 0.3125, 0.75, 0.3438, 0.5, 0.3125, 0.5, 0.3125, 0.75, 0.3438, 0.75, 0.375, 0.5, 0.3438, 0.5, 0.3438, 0.75, 0.375, 0.75, 0.4062, 0.5, 0.375, 0.5, 0.375, 0.75, 0.4062, 0.75, 0.4375, 0.5, 0.4062, 0.5, 0.4062, 0.75, 0.4375, 0.75, 0.4688, 0.5, 0.4375, 0.5, 0.4375, 0.75, 0.4688, 0.75, 0.5, 0.5, 0.4688, 0.5, 0.4688, 0.75, 0.5, 0.75, 0.5312, 0.5, 0.5, 0.5, 0.5, 0.75, 0.5312, 0.75, 0.5625, 0.5, 0.5312, 0.5, 0.5312, 0.75, 0.5625, 0.75, 0.5938, 0.5, 0.5625, 0.5, 0.5625, 0.75, 0.5938, 0.75, 0.625, 0.5, 0.5938, 0.5, 0.5938, 0.75, 0.625, 0.75, 0.6562, 0.5, 0.625, 0.5, 0.625, 0.75, 0.6562, 0.75, 0.6875, 0.5, 0.6562, 0.5, 0.6562, 0.75, 0.6875, 0.75, 0.7188, 0.5, 0.6875, 0.5, 0.6875, 0.75, 0.7188, 0.75, 0.75, 0.5, 0.7188, 0.5, 0.7188, 0.75, 0.75, 0.75, 0.7812, 0.5, 0.75, 0.5, 0.75, 0.75, 0.7812, 0.75, 0.8125, 0.5, 0.7812, 0.5, 0.7812, 0.75, 0.8125, 0.75, 0.8438, 0.5, 0.8125, 0.5, 0.8125, 0.75, 0.8438, 0.75, 0.875, 0.5, 0.8438, 0.5, 0.8438, 0.75, 0.875, 0.75, 0.9062, 0.5, 0.875, 0.5, 0.875, 0.75, 0.9062, 0.75, 0.9375, 0.5, 0.9062, 0.5, 0.9062, 0.75, 0.9375, 0.75, 0.9688, 0.75, 0.9688, 0.75, 0.9688, 1.0, 0.9688, 1.0, 1.0, 0.5, 0.9688, 0.5, 0.9688, 0.75, 1.0, 0.75, 0.03125, 0.5, 0.03125, 0.6, 0.0, 0.6, 0.0, 0.5, 0.03125, 0.6, 0.03125, 0.6, 0.0, 0.6, 0.0, 0.6, 0.03125, 0.6316, 0.03125, 0.8, 0.0, 0.8, 0.0, 0.6316, 1.0, 0.8, 1.0, 0.8, 0.9688, 0.8, 0.9688, 0.8, 0.0625, 0.5, 0.0625, 0.6, 0.03125, 0.6, 0.03125, 0.5, 0.0625, 0.6, 0.0625, 0.6316, 0.03125, 0.6316, 0.03125, 0.6, 0.0625, 0.6316, 0.0625, 0.8, 0.03125, 0.8, 0.03125, 0.6316, 0.0625, 0.8, 0.0625, 0.9, 0.03125, 0.9, 0.03125, 0.8, 0.09375, 0.5, 0.09375, 0.6, 0.0625, 0.6, 0.0625, 0.5, 0.09375, 0.6, 0.09375, 0.6316, 0.0625, 0.6316, 0.0625, 0.6, 0.09375, 0.6316, 0.09375, 0.8, 0.0625, 0.8, 0.0625, 0.6316, 0.09375, 0.8, 0.09375, 0.9, 0.0625, 0.9, 0.0625, 0.8, 0.125, 0.5, 0.125, 0.6, 0.09375, 0.6, 0.09375, 0.5, 0.125, 0.6, 0.125, 0.6316, 0.09375, 0.6316, 0.09375, 0.6, 0.125, 0.6316, 0.125, 0.8, 0.09375, 0.8, 0.09375, 0.6316, 0.125, 0.8, 0.125, 0.9, 0.09375, 0.9, 0.09375, 0.8, 0.1562, 0.5, 0.1562, 0.6, 0.125, 0.6, 0.125, 0.5, 0.1562, 0.6, 0.1562, 0.6316, 0.125, 0.6316, 0.125, 0.6, 0.1562, 0.6316, 0.1562, 0.8, 0.125, 0.8, 0.125, 0.6316, 0.1562, 0.8, 0.1562, 0.9, 0.125, 0.9, 0.125, 0.8, 0.1875, 0.5, 0.1875, 0.6, 0.1562, 0.6, 0.1562, 0.5, 0.1875, 0.6, 0.1875, 0.6316, 0.1562, 0.6316, 0.1562, 0.6, 0.1875, 0.6316, 0.1875, 0.8, 0.1562, 0.8, 0.1562, 0.6316, 0.1875, 0.8, 0.1875, 0.9, 0.1562, 0.9, 0.1562, 0.8, 0.2188, 0.5, 0.2188, 0.6, 0.1875, 0.6, 0.1875, 0.5, 0.2188, 0.6, 0.2188, 0.6316, 0.1875, 0.6316, 0.1875, 0.6, 0.2188, 0.6316, 0.2188, 0.8, 0.1875, 0.8, 0.1875, 0.6316, 0.2188, 0.8, 0.2188, 0.9, 0.1875, 0.9, 0.1875, 0.8, 0.25, 0.5, 0.25, 0.6, 0.2188, 0.6, 0.2188, 0.5, 0.25, 0.6, 0.25, 0.6316, 0.2188, 0.6316, 0.2188, 0.6, 0.25, 0.6316, 0.25, 0.8, 0.2188, 0.8, 0.2188, 0.6316, 0.25, 0.8, 0.25, 0.9, 0.2188, 0.9, 0.2188, 0.8, 0.2812, 0.5, 0.2812, 0.6, 0.25, 0.6, 0.25, 0.5, 0.2812, 0.6, 0.2812, 0.6316, 0.25, 0.6316, 0.25, 0.6, 0.2812, 0.6316, 0.2812, 0.8, 0.25, 0.8, 0.25, 0.6316, 0.2812, 0.8, 0.2812, 0.9, 0.25, 0.9, 0.25, 0.8, 0.3125, 0.5, 0.3125, 0.6, 0.2812, 0.6, 0.2812, 0.5, 0.3125, 0.6, 0.3125, 0.6316, 0.2812, 0.6316, 0.2812, 0.6, 0.3125, 0.6316, 0.3125, 0.8, 0.2812, 0.8, 0.2812, 0.6316, 0.3125, 0.8, 0.3125, 0.9, 0.2812, 0.9, 0.2812, 0.8, 0.3438, 0.5, 0.3438, 0.6, 0.3125, 0.6, 0.3125, 0.5, 0.3438, 0.6, 0.3438, 0.6316, 0.3125, 0.6316, 0.3125, 0.6, 0.3438, 0.6316, 0.3438, 0.8, 0.3125, 0.8, 0.3125, 0.6316, 0.3438, 0.8, 0.3438, 0.9, 0.3125, 0.9, 0.3125, 0.8, 0.375, 0.5, 0.375, 0.6, 0.3438, 0.6, 0.3438, 0.5, 0.375, 0.6, 0.375, 0.6316, 0.3438, 0.6316, 0.3438, 0.6, 0.375, 0.6316, 0.375, 0.8, 0.3438, 0.8, 0.3438, 0.6316, 0.375, 0.8, 0.375, 0.9, 0.3438, 0.9, 0.3438, 0.8, 0.4062, 0.5, 0.4062, 0.6, 0.375, 0.6, 0.375, 0.5, 0.4062, 0.6, 0.4062, 0.6316, 0.375, 0.6316, 0.375, 0.6, 0.4062, 0.6316, 0.4063, 0.8, 0.375, 0.8, 0.375, 0.6316, 0.4063, 0.8, 0.4063, 0.9, 0.375, 0.9, 0.375, 0.8, 0.4375, 0.5, 0.4375, 0.6, 0.4062, 0.6, 0.4062, 0.5, 0.4375, 0.6, 0.4375, 0.6316, 0.4062, 0.6316, 0.4062, 0.6, 0.4375, 0.6316, 0.4375, 0.8, 0.4063, 0.8, 0.4062, 0.6316, 0.4375, 0.8, 0.4375, 0.9, 0.4063, 0.9, 0.4063, 0.8, 0.4688, 0.5, 0.4688, 0.6, 0.4375, 0.6, 0.4375, 0.5, 0.4688, 0.6, 0.4688, 0.6316, 0.4375, 0.6316, 0.4375, 0.6, 0.4688, 0.6316, 0.4688, 0.8, 0.4375, 0.8, 0.4375, 0.6316, 0.4688, 0.8, 0.4688, 0.9, 0.4375, 0.9, 0.4375, 0.8, 0.5, 0.5, 0.5, 0.6, 0.4688, 0.6, 0.4688, 0.5, 0.5, 0.6, 0.5, 0.6316, 0.4688, 0.6316, 0.4688, 0.6, 0.5, 0.6316, 0.5, 0.8, 0.4688, 0.8, 0.4688, 0.6316, 0.5, 0.8, 0.5, 0.9, 0.4688, 0.9, 0.4688, 0.8, 0.5312, 0.5, 0.5312, 0.6, 0.5, 0.6, 0.5, 0.5, 0.5312, 0.6, 0.5312, 0.6316, 0.5, 0.6316, 0.5, 0.6, 0.5312, 0.6316, 0.5312, 0.8, 0.5, 0.8, 0.5, 0.6316, 0.5312, 0.8, 0.5312, 0.9, 0.5, 0.9, 0.5, 0.8, 0.5625, 0.5, 0.5625, 0.6, 0.5312, 0.6, 0.5312, 0.5, 0.5625, 0.6, 0.5625, 0.6316, 0.5312, 0.6316, 0.5312, 0.6, 0.5625, 0.6316, 0.5625, 0.8, 0.5312, 0.8, 0.5312, 0.6316, 0.5625, 0.8, 0.5625, 0.9, 0.5312, 0.9, 0.5312, 0.8, 0.5938, 0.5, 0.5938, 0.6, 0.5625, 0.6, 0.5625, 0.5, 0.5938, 0.6, 0.5938, 0.6316, 0.5625, 0.6316, 0.5625, 0.6, 0.5938, 0.6316, 0.5938, 0.8, 0.5625, 0.8, 0.5625, 0.6316, 0.5938, 0.8, 0.5938, 0.9, 0.5625, 0.9, 0.5625, 0.8, 0.625, 0.5, 0.625, 0.6, 0.5938, 0.6, 0.5938, 0.5, 0.625, 0.6, 0.625, 0.6316, 0.5938, 0.6316, 0.5938, 0.6, 0.625, 0.6316, 0.625, 0.8, 0.5938, 0.8, 0.5938, 0.6316, 0.625, 0.8, 0.625, 0.9, 0.5938, 0.9, 0.5938, 0.8, 0.6562, 0.5, 0.6562, 0.6, 0.625, 0.6, 0.625, 0.5, 0.6562, 0.6, 0.6562, 0.6316, 0.625, 0.6316, 0.625, 0.6, 0.6562, 0.6316, 0.6563, 0.8, 0.625, 0.8, 0.625, 0.6316, 0.6563, 0.8, 0.6563, 0.9, 0.625, 0.9, 0.625, 0.8, 0.6875, 0.5, 0.6875, 0.6, 0.6562, 0.6, 0.6562, 0.5, 0.6875, 0.6, 0.6875, 0.6316, 0.6562, 0.6316, 0.6562, 0.6, 0.6875, 0.6316, 0.6875, 0.8, 0.6563, 0.8, 0.6562, 0.6316, 0.6875, 0.8, 0.6875, 0.9, 0.6563, 0.9, 0.6563, 0.8, 0.7188, 0.5, 0.7188, 0.6, 0.6875, 0.6, 0.6875, 0.5, 0.7188, 0.6, 0.7188, 0.6316, 0.6875, 0.6316, 0.6875, 0.6, 0.7188, 0.6316, 0.7188, 0.8, 0.6875, 0.8, 0.6875, 0.6316, 0.7188, 0.8, 0.7188, 0.9, 0.6875, 0.9, 0.6875, 0.8, 0.75, 0.5, 0.75, 0.6, 0.7188, 0.6, 0.7188, 0.5, 0.75, 0.6, 0.75, 0.6316, 0.7188, 0.6316, 0.7188, 0.6, 0.75, 0.6316, 0.75, 0.8, 0.7188, 0.8, 0.7188, 0.6316, 0.75, 0.8, 0.75, 0.9, 0.7188, 0.9, 0.7188, 0.8, 0.7812, 0.5, 0.7812, 0.6, 0.75, 0.6, 0.75, 0.5, 0.7812, 0.6, 0.7812, 0.6316, 0.75, 0.6316, 0.75, 0.6, 0.7812, 0.6316, 0.7812, 0.8, 0.75, 0.8, 0.75, 0.6316, 0.7812, 0.8, 0.7812, 0.9, 0.75, 0.9, 0.75, 0.8, 0.8125, 0.5, 0.8125, 0.6, 0.7812, 0.6, 0.7812, 0.5, 0.8125, 0.6, 0.8125, 0.6316, 0.7812, 0.6316, 0.7812, 0.6, 0.8125, 0.6316, 0.8125, 0.8, 0.7812, 0.8, 0.7812, 0.6316, 0.8125, 0.8, 0.8125, 0.9, 0.7812, 0.9, 0.7812, 0.8, 0.8438, 0.5, 0.8438, 0.6, 0.8125, 0.6, 0.8125, 0.5, 0.8438, 0.6, 0.8438, 0.6316, 0.8125, 0.6316, 0.8125, 0.6, 0.8438, 0.6316, 0.8438, 0.8, 0.8125, 0.8, 0.8125, 0.6316, 0.8438, 0.8, 0.8438, 0.9, 0.8125, 0.9, 0.8125, 0.8, 0.875, 0.5, 0.875, 0.6, 0.8438, 0.6, 0.8438, 0.5, 0.875, 0.6, 0.875, 0.6316, 0.8438, 0.6316, 0.8438, 0.6, 0.875, 0.6316, 0.875, 0.8, 0.8438, 0.8, 0.8438, 0.6316, 0.875, 0.8, 0.875, 0.9, 0.8438, 0.9, 0.8438, 0.8, 0.9062, 0.5, 0.9062, 0.6, 0.875, 0.6, 0.875, 0.5, 0.9062, 0.6, 0.9062, 0.6316, 0.875, 0.6316, 0.875, 0.6, 0.9062, 0.6316, 0.9062, 0.8, 0.875, 0.8, 0.875, 0.6316, 0.9062, 0.8, 0.9062, 0.9, 0.875, 0.9, 0.875, 0.8, 0.9375, 0.5, 0.9375, 0.6, 0.9062, 0.6, 0.9062, 0.5, 0.9375, 0.6, 0.9375, 0.6316, 0.9062, 0.6316, 0.9062, 0.6, 0.9375, 0.6316, 0.9375, 0.8, 0.9062, 0.8, 0.9062, 0.6316, 0.9375, 0.8, 0.9375, 0.9, 0.9062, 0.9, 0.9062, 0.8, 0.9688, 0.5, 0.9688, 0.6, 0.9375, 0.6, 0.9375, 0.5, 0.9688, 0.6, 0.9688, 0.6316, 0.9375, 0.6316, 0.9375, 0.6, 0.9688, 0.6316, 0.9688, 0.8, 0.9375, 0.8, 0.9375, 0.6316, 0.9688, 0.8, 0.9688, 0.9, 0.9375, 0.9, 0.9375, 0.8, 1.0, 0.5, 1.0, 0.6, 0.9688, 0.6, 0.9688, 0.5, 0.9688, 0.6, 0.9688, 0.6, 0.9688, 0.6316, 0.9688, 0.6316, 1.0, 0.6316, 1.0, 0.8, 0.9688, 0.8, 0.9688, 0.6316, 0.9688, 0.8, 0.9688, 0.8, 0.9688, 0.9, 0.9688, 0.9, 0.03125, 0.8, 0.03125, 0.9, 0.0, 0.9, 0.0, 0.8, 1.0, 0.8, 1.0, 0.9, 0.9688, 0.9, 0.9688, 0.8, 0.0, 0.9, 0.0, 0.9, 0.03125, 0.9, 0.03125, 0.9, 0.03125, 0.9, 0.03125, 0.9, 0.03125, 0.8, 0.03125, 0.8, 0.9688, 0.9, 0.9688, 0.9, 1.0, 0.9, 1.0, 0.9, 0.03125, 0.8, 0.03125, 0.8, 0.0, 0.8, 0.0, 0.8, 0.03125, 0.6, 0.03125, 0.6316, 0.0, 0.6316, 0.0, 0.6, 1.0, 0.6, 1.0, 0.6316, 0.9688, 0.6316, 0.9688, 0.6, 1.0, 0.6, 1.0, 0.6, 0.9688, 0.6, 0.9688, 0.6, 0.0, 0.6316, 0.0, 0.6316, 0.03125, 0.6316, 0.03125, 0.6316, 0.03125, 0.6316, 0.03125, 0.6316, 0.03125, 0.6, 0.03125, 0.6, 0.9688, 0.6316, 0.9688, 0.6316, 1.0, 0.6316, 1.0, 0.6316, 1.0, 0.8625, 1.0, 1.0, 0.9688, 1.0, 0.9688, 0.8625, 0.9688, 0.8625, 0.9688, 1.0, 0.9375, 1.0, 0.9375, 0.8625, 0.9375, 0.8625, 0.9375, 1.0, 0.9062, 1.0, 0.9063, 0.8625, 0.9063, 0.8625, 0.9062, 1.0, 0.875, 1.0, 0.875, 0.8625, 0.875, 0.8625, 0.875, 1.0, 0.8438, 1.0, 0.8438, 0.8625, 0.8438, 0.8625, 0.8438, 1.0, 0.8125, 1.0, 0.8125, 0.8625, 0.8125, 0.8625, 0.8125, 1.0, 0.7812, 1.0, 0.7812, 0.8625, 0.7812, 0.8625, 0.7812, 1.0, 0.75, 1.0, 0.75, 0.8625, 0.75, 0.8625, 0.75, 1.0, 0.7188, 1.0, 0.7188, 0.8625, 0.7188, 0.8625, 0.7188, 1.0, 0.6875, 1.0, 0.6875, 0.8625, 0.6875, 0.8625, 0.6875, 1.0, 0.6562, 1.0, 0.6562, 0.8625, 0.6562, 0.8625, 0.6562, 1.0, 0.625, 1.0, 0.625, 0.8625, 0.625, 0.8625, 0.625, 1.0, 0.5938, 1.0, 0.5938, 0.8625, 0.5938, 0.8625, 0.5938, 1.0, 0.5625, 1.0, 0.5625, 0.8625, 0.5625, 0.8625, 0.5625, 1.0, 0.5312, 1.0, 0.5312, 0.8625, 0.5312, 0.8625, 0.5312, 1.0, 0.5, 1.0, 0.5, 0.8625, 0.5, 0.8625, 0.5, 1.0, 0.4688, 1.0, 0.4688, 0.8625, 0.4688, 0.8625, 0.4688, 1.0, 0.4375, 1.0, 0.4375, 0.8625, 0.4375, 0.8625, 0.4375, 1.0, 0.4062, 1.0, 0.4062, 0.8625, 0.4062, 0.8625, 0.4062, 1.0, 0.375, 1.0, 0.375, 0.8625, 0.375, 0.8625, 0.375, 1.0, 0.3438, 1.0, 0.3438, 0.8625, 0.3438, 0.8625, 0.3438, 1.0, 0.3125, 1.0, 0.3125, 0.8625, 0.3125, 0.8625, 0.3125, 1.0, 0.2812, 1.0, 0.2812, 0.8625, 0.2812, 0.8625, 0.2812, 1.0, 0.25, 1.0, 0.25, 0.8625, 0.25, 0.8625, 0.25, 1.0, 0.2188, 1.0, 0.2188, 0.8625, 0.2188, 0.8625, 0.2188, 1.0, 0.1875, 1.0, 0.1875, 0.8625, 0.1875, 0.8625, 0.1875, 1.0, 0.1562, 1.0, 0.1562, 0.8625, 0.1562, 0.8625, 0.1562, 1.0, 0.125, 1.0, 0.125, 0.8625, 0.125, 0.8625, 0.125, 1.0, 0.09375, 1.0, 0.09375, 0.8625, 0.09375, 0.8625, 0.09375, 1.0, 0.0625, 1.0, 0.0625, 0.8625, 0.2968, 0.4854, 0.25, 0.49, 0.2032, 0.4854, 0.1582, 0.4717, 0.1167, 0.4496, 0.08029, 0.4197, 0.05045, 0.3833, 0.02827, 0.3418, 0.01461, 0.2968, 0.01, 0.25, 0.01461, 0.2032, 0.02827, 0.1582, 0.05045, 0.1167, 0.08029, 0.08029, 0.1167, 0.05045, 0.1582, 0.02827, 0.2032, 0.01461, 0.25, 0.01, 0.2968, 0.01461, 0.3418, 0.02827, 0.3833, 0.05045, 0.4197, 0.08029, 0.4496, 0.1167, 0.4717, 0.1582, 0.4854, 0.2032, 0.49, 0.25, 0.4854, 0.2968, 0.4717, 0.3418, 0.4496, 0.3833, 0.4197, 0.4197, 0.3833, 0.4496, 0.3418, 0.4717, 0.0625, 0.8625, 0.0625, 1.0, 0.03125, 1.0, 0.03125, 0.8625, 0.03125, 0.8625, 0.03125, 1.0, 0.0, 1.0, 0.0, 0.8625, 0.75, 0.49, 0.7968, 0.4854, 0.8418, 0.4717, 0.8833, 0.4496, 0.9197, 0.4197, 0.9496, 0.3833, 0.9717, 0.3418, 0.9854, 0.2968, 0.99, 0.25, 0.9854, 0.2032, 0.9717, 0.1582, 0.9496, 0.1167, 0.9197, 0.08029, 0.8833, 0.05045, 0.8418, 0.02827, 0.7968, 0.01461, 0.75, 0.01, 0.7032, 0.01461, 0.6582, 0.02827, 0.6167, 0.05045, 0.5803, 0.08029, 0.5504, 0.1167, 0.5283, 0.1582, 0.5146, 0.2032, 0.51, 0.25, 0.5146, 0.2968, 0.5283, 0.3418, 0.5504, 0.3833, 0.5803, 0.4197, 0.6167, 0.4496, 0.6582, 0.4717, 0.7032, 0.4854, 0.0625, 0.75, 0.03125, 0.75, 0.03125, 1.0, 0.0625, 1.0, 0.0625, 0.5, 0.03125, 0.5, 0.03125, 0.75, 0.0625, 0.75, 0.0625, 0.75, 0.0625, 0.75, 0.0625, 1.0, 0.0625, 1.0, 0.03125, 0.5, 0.03125, 0.5, 0.0625, 0.5, 0.0625, 0.5, 0.03125, 1.0, 0.03125, 1.0, 0.03125, 0.75, 0.03125, 0.75, 0.0625, 1.0, 0.0625, 1.0, 0.03125, 1.0, 0.03125, 1.0, 0.9688, 0.75, 0.9375, 0.75, 0.9375, 1.0, 0.9688, 1.0, 0.9688, 0.5, 0.9375, 0.5, 0.9375, 0.75, 0.9688, 0.75, 0.9688, 0.5, 0.9688, 0.5, 0.9688, 0.75, 0.9688, 0.75, 0.9375, 1.0, 0.9375, 1.0, 0.9375, 0.75, 0.9375, 0.75, 0.9375, 0.75, 0.9375, 0.75, 0.9375, 0.5, 0.9375, 0.5, 0.9375, 0.5, 0.9375, 0.5, 0.9688, 0.5, 0.9688, 0.5, 0.03125, 0.5, 0.03125, 0.8625, 0.0, 0.8625, 0.0, 0.5, 0.0625, 0.5, 0.0625, 0.8625, 0.03125, 0.8625, 0.03125, 0.5, 0.09375, 0.5, 0.09375, 0.8625, 0.0625, 0.8625, 0.0625, 0.5, 0.125, 0.5, 0.125, 0.8625, 0.09375, 0.8625, 0.09375, 0.5, 0.1562, 0.5, 0.1562, 0.8625, 0.125, 0.8625, 0.125, 0.5, 0.1875, 0.5, 0.1875, 0.8625, 0.1562, 0.8625, 0.1562, 0.5, 0.2188, 0.5, 0.2188, 0.8625, 0.1875, 0.8625, 0.1875, 0.5, 0.25, 0.5, 0.25, 0.8625, 0.2188, 0.8625, 0.2188, 0.5, 0.2812, 0.5, 0.2812, 0.8625, 0.25, 0.8625, 0.25, 0.5, 0.3125, 0.5, 0.3125, 0.8625, 0.2812, 0.8625, 0.2812, 0.5, 0.3438, 0.5, 0.3438, 0.8625, 0.3125, 0.8625, 0.3125, 0.5, 0.375, 0.5, 0.375, 0.8625, 0.3438, 0.8625, 0.3438, 0.5, 0.4062, 0.5, 0.4062, 0.8625, 0.375, 0.8625, 0.375, 0.5, 0.4375, 0.5, 0.4375, 0.8625, 0.4062, 0.8625, 0.4062, 0.5, 0.4688, 0.5, 0.4688, 0.8625, 0.4375, 0.8625, 0.4375, 0.5, 0.5, 0.5, 0.5, 0.8625, 0.4688, 0.8625, 0.4688, 0.5, 0.5312, 0.5, 0.5312, 0.8625, 0.5, 0.8625, 0.5, 0.5, 0.5625, 0.5, 0.5625, 0.8625, 0.5312, 0.8625, 0.5312, 0.5, 0.5938, 0.5, 0.5938, 0.8625, 0.5625, 0.8625, 0.5625, 0.5, 0.625, 0.5, 0.625, 0.8625, 0.5938, 0.8625, 0.5938, 0.5, 0.6562, 0.5, 0.6562, 0.8625, 0.625, 0.8625, 0.625, 0.5, 0.6875, 0.5, 0.6875, 0.8625, 0.6562, 0.8625, 0.6562, 0.5, 0.7188, 0.5, 0.7188, 0.8625, 0.6875, 0.8625, 0.6875, 0.5, 0.75, 0.5, 0.75, 0.8625, 0.7188, 0.8625, 0.7188, 0.5, 0.7812, 0.5, 0.7812, 0.8625, 0.75, 0.8625, 0.75, 0.5, 0.8125, 0.5, 0.8125, 0.8625, 0.7812, 0.8625, 0.7812, 0.5, 0.8438, 0.5, 0.8438, 0.8625, 0.8125, 0.8625, 0.8125, 0.5, 0.875, 0.5, 0.875, 0.8625, 0.8438, 0.8625, 0.8438, 0.5, 0.9062, 0.5, 0.9063, 0.8625, 0.875, 0.8625, 0.875, 0.5, 0.9375, 0.5, 0.9375, 0.8625, 0.9063, 0.8625, 0.9062, 0.5, 0.9688, 0.5, 0.9688, 0.8625, 0.9375, 0.8625, 0.9375, 0.5, 1.0, 0.5, 1.0, 0.8625, 0.9688, 0.8625, 0.9688, 0.5])
me_cylinder_001.materials.append(mat_body)
me_cylinder_001.update()
me_cube_001 = bpy.data.meshes.new('Cube.001')
me_cube_001.from_pydata([(-0.143, -2.718, -0.3779), (0.05227, -2.718, 0.4551), (-0.07752, -0.2398, -0.2005), (0.03206, -0.2398, 0.267), (-0.03984, -2.718, -0.4021), (0.1554, -2.718, 0.4309), (-0.01964, -0.2398, -0.214), (0.08994, -0.2398, 0.2535), (-0.143, 0.3779, -2.718), (0.05227, -0.4551, -2.718), (-0.07752, 0.2005, -0.2398), (0.03206, -0.267, -0.2398), (-0.03984, 0.4021, -2.718), (0.1554, -0.4309, -2.718), (-0.01964, 0.214, -0.2398), (0.08994, -0.2535, -0.2398), (-0.143, 2.718, 0.3779), (0.05227, 2.718, -0.4551), (-0.07752, 0.2398, 0.2005), (0.03206, 0.2398, -0.267), (-0.03984, 2.718, 0.4021), (0.1554, 2.718, -0.4309), (-0.01964, 0.2398, 0.214), (0.08994, 0.2398, -0.2535), (-0.143, -0.3779, 2.718), (0.05227, 0.4551, 2.718), (-0.07752, -0.2005, 0.2398), (0.03206, 0.267, 0.2398), (-0.03984, -0.4021, 2.718), (0.1554, 0.4309, 2.718), (-0.01964, -0.214, 0.2398), (0.08994, 0.2535, 0.2398), (-1.115, -1.37e-09, 0.2729), (1.115, 1.49e-08, 0.2729), (-1.115, 0.05324, 0.2677), (1.115, 0.05324, 0.2677), (-1.115, 0.1044, 0.2521), (1.115, 0.1044, 0.2521), (-1.115, 0.1516, 0.2269), (1.115, 0.1516, 0.2269), (-1.115, 0.193, 0.193), (1.115, 0.193, 0.193), (-1.115, 0.2269, 0.1516), (1.115, 0.2269, 0.1516), (-1.115, 0.2521, 0.1044), (1.115, 0.2521, 0.1044), (-1.115, 0.2677, 0.05324), (1.115, 0.2677, 0.05324), (-1.115, 0.2729, -1.87e-08), (1.115, 0.2729, -1.87e-08), (-1.115, 0.2677, -0.05324), (1.115, 0.2677, -0.05324), (-1.115, 0.2521, -0.1044), (1.115, 0.2521, -0.1044), (-1.115, 0.2269, -0.1516), (1.115, 0.2269, -0.1516), (-1.115, 0.193, -0.193), (1.115, 0.193, -0.193), (-1.115, 0.1516, -0.2269), (1.115, 0.1516, -0.2269), (-1.115, 0.1044, -0.2521), (1.115, 0.1044, -0.2521), (-1.115, 0.05324, -0.2677), (1.115, 0.05324, -0.2677), (-1.115, 1.49e-08, -0.2729), (1.115, 3.116e-08, -0.2729), (-1.115, -0.05324, -0.2677), (1.115, -0.05324, -0.2677), (-1.115, -0.1044, -0.2521), (1.115, -0.1044, -0.2521), (-1.115, -0.1516, -0.2269), (1.115, -0.1516, -0.2269), (-1.115, -0.193, -0.193), (1.115, -0.193, -0.193), (-1.115, -0.2269, -0.1516), (1.115, -0.2269, -0.1516), (-1.115, -0.2521, -0.1044), (1.115, -0.2521, -0.1044), (-1.115, -0.2677, -0.05324), (1.115, -0.2677, -0.05324), (-1.115, -0.2729, -1.87e-08), (1.115, -0.2729, -1.87e-08), (-1.115, -0.2677, 0.05324), (1.115, -0.2677, 0.05324), (-1.115, -0.2521, 0.1044), (1.115, -0.2521, 0.1044), (-1.115, -0.2269, 0.1516), (1.115, -0.2269, 0.1516), (-1.115, -0.193, 0.193), (1.115, -0.193, 0.193), (-1.115, -0.1516, 0.2269), (1.115, -0.1516, 0.2269), (-1.115, -0.1044, 0.2521), (1.115, -0.1044, 0.2521), (-1.115, -0.05324, 0.2677), (1.115, -0.05324, 0.2677)], [], [(0, 1, 3, 2), (2, 3, 7, 6), (6, 7, 5, 4), (4, 5, 1, 0), (2, 6, 4, 0), (7, 3, 1, 5), (8, 9, 11, 10), (10, 11, 15, 14), (14, 15, 13, 12), (12, 13, 9, 8), (10, 14, 12, 8), (15, 11, 9, 13), (16, 17, 19, 18), (18, 19, 23, 22), (22, 23, 21, 20), (20, 21, 17, 16), (18, 22, 20, 16), (23, 19, 17, 21), (24, 25, 27, 26), (26, 27, 31, 30), (30, 31, 29, 28), (28, 29, 25, 24), (26, 30, 28, 24), (31, 27, 25, 29), (32, 33, 35, 34), (34, 35, 37, 36), (36, 37, 39, 38), (38, 39, 41, 40), (40, 41, 43, 42), (42, 43, 45, 44), (44, 45, 47, 46), (46, 47, 49, 48), (48, 49, 51, 50), (50, 51, 53, 52), (52, 53, 55, 54), (54, 55, 57, 56), (56, 57, 59, 58), (58, 59, 61, 60), (60, 61, 63, 62), (62, 63, 65, 64), (64, 65, 67, 66), (66, 67, 69, 68), (68, 69, 71, 70), (70, 71, 73, 72), (72, 73, 75, 74), (74, 75, 77, 76), (76, 77, 79, 78), (78, 79, 81, 80), (80, 81, 83, 82), (82, 83, 85, 84), (84, 85, 87, 86), (86, 87, 89, 88), (88, 89, 91, 90), (90, 91, 93, 92), (35, 33, 95, 93, 91, 89, 87, 85, 83, 81, 79, 77, 75, 73, 71, 69, 67, 65, 63, 61, 59, 57, 55, 53, 51, 49, 47, 45, 43, 41, 39, 37), (92, 93, 95, 94), (94, 95, 33, 32), (32, 34, 36, 38, 40, 42, 44, 46, 48, 50, 52, 54, 56, 58, 60, 62, 64, 66, 68, 70, 72, 74, 76, 78, 80, 82, 84, 86, 88, 90, 92, 94)])
_uv = me_cube_001.uv_layers.new(name='UVMap')
_uv.uv.foreach_set('vector', [0.375, 0.0, 0.625, 0.0, 0.625, 0.2283, 0.375, 0.2283, 0.375, 0.2283, 0.625, 0.2283, 0.625, 0.5217, 0.375, 0.5217, 0.375, 0.5217, 0.625, 0.5217, 0.625, 0.75, 0.375, 0.75, 0.375, 0.75, 0.625, 0.75, 0.625, 1.0, 0.375, 1.0, 0.125, 0.5217, 0.375, 0.5217, 0.375, 0.75, 0.125, 0.75, 0.625, 0.5217, 0.875, 0.5217, 0.875, 0.75, 0.625, 0.75, 0.375, 0.0, 0.625, 0.0, 0.625, 0.2283, 0.375, 0.2283, 0.375, 0.2283, 0.625, 0.2283, 0.625, 0.5217, 0.375, 0.5217, 0.375, 0.5217, 0.625, 0.5217, 0.625, 0.75, 0.375, 0.75, 0.375, 0.75, 0.625, 0.75, 0.625, 1.0, 0.375, 1.0, 0.125, 0.5217, 0.375, 0.5217, 0.375, 0.75, 0.125, 0.75, 0.625, 0.5217, 0.875, 0.5217, 0.875, 0.75, 0.625, 0.75, 0.375, 0.0, 0.625, 0.0, 0.625, 0.2283, 0.375, 0.2283, 0.375, 0.2283, 0.625, 0.2283, 0.625, 0.5217, 0.375, 0.5217, 0.375, 0.5217, 0.625, 0.5217, 0.625, 0.75, 0.375, 0.75, 0.375, 0.75, 0.625, 0.75, 0.625, 1.0, 0.375, 1.0, 0.125, 0.5217, 0.375, 0.5217, 0.375, 0.75, 0.125, 0.75, 0.625, 0.5217, 0.875, 0.5217, 0.875, 0.75, 0.625, 0.75, 0.375, 0.0, 0.625, 0.0, 0.625, 0.2283, 0.375, 0.2283, 0.375, 0.2283, 0.625, 0.2283, 0.625, 0.5217, 0.375, 0.5217, 0.375, 0.5217, 0.625, 0.5217, 0.625, 0.75, 0.375, 0.75, 0.375, 0.75, 0.625, 0.75, 0.625, 1.0, 0.375, 1.0, 0.125, 0.5217, 0.375, 0.5217, 0.375, 0.75, 0.125, 0.75, 0.625, 0.5217, 0.875, 0.5217, 0.875, 0.75, 0.625, 0.75, 1.0, 0.5, 1.0, 1.0, 0.9688, 1.0, 0.9688, 0.5, 0.9688, 0.5, 0.9688, 1.0, 0.9375, 1.0, 0.9375, 0.5, 0.9375, 0.5, 0.9375, 1.0, 0.9062, 1.0, 0.9062, 0.5, 0.9062, 0.5, 0.9062, 1.0, 0.875, 1.0, 0.875, 0.5, 0.875, 0.5, 0.875, 1.0, 0.8438, 1.0, 0.8438, 0.5, 0.8438, 0.5, 0.8438, 1.0, 0.8125, 1.0, 0.8125, 0.5, 0.8125, 0.5, 0.8125, 1.0, 0.7812, 1.0, 0.7812, 0.5, 0.7812, 0.5, 0.7812, 1.0, 0.75, 1.0, 0.75, 0.5, 0.75, 0.5, 0.75, 1.0, 0.7188, 1.0, 0.7188, 0.5, 0.7188, 0.5, 0.7188, 1.0, 0.6875, 1.0, 0.6875, 0.5, 0.6875, 0.5, 0.6875, 1.0, 0.6562, 1.0, 0.6562, 0.5, 0.6562, 0.5, 0.6562, 1.0, 0.625, 1.0, 0.625, 0.5, 0.625, 0.5, 0.625, 1.0, 0.5938, 1.0, 0.5938, 0.5, 0.5938, 0.5, 0.5938, 1.0, 0.5625, 1.0, 0.5625, 0.5, 0.5625, 0.5, 0.5625, 1.0, 0.5312, 1.0, 0.5312, 0.5, 0.5312, 0.5, 0.5312, 1.0, 0.5, 1.0, 0.5, 0.5, 0.5, 0.5, 0.5, 1.0, 0.4688, 1.0, 0.4688, 0.5, 0.4688, 0.5, 0.4688, 1.0, 0.4375, 1.0, 0.4375, 0.5, 0.4375, 0.5, 0.4375, 1.0, 0.4062, 1.0, 0.4062, 0.5, 0.4062, 0.5, 0.4062, 1.0, 0.375, 1.0, 0.375, 0.5, 0.375, 0.5, 0.375, 1.0, 0.3438, 1.0, 0.3438, 0.5, 0.3438, 0.5, 0.3438, 1.0, 0.3125, 1.0, 0.3125, 0.5, 0.3125, 0.5, 0.3125, 1.0, 0.2812, 1.0, 0.2812, 0.5, 0.2812, 0.5, 0.2812, 1.0, 0.25, 1.0, 0.25, 0.5, 0.25, 0.5, 0.25, 1.0, 0.2188, 1.0, 0.2188, 0.5, 0.2188, 0.5, 0.2188, 1.0, 0.1875, 1.0, 0.1875, 0.5, 0.1875, 0.5, 0.1875, 1.0, 0.1562, 1.0, 0.1562, 0.5, 0.1562, 0.5, 0.1562, 1.0, 0.125, 1.0, 0.125, 0.5, 0.125, 0.5, 0.125, 1.0, 0.09375, 1.0, 0.09375, 0.5, 0.09375, 0.5, 0.09375, 1.0, 0.0625, 1.0, 0.0625, 0.5, 0.2968, 0.4854, 0.25, 0.49, 0.2032, 0.4854, 0.1582, 0.4717, 0.1167, 0.4496, 0.08029, 0.4197, 0.05045, 0.3833, 0.02827, 0.3418, 0.01461, 0.2968, 0.01, 0.25, 0.01461, 0.2032, 0.02827, 0.1582, 0.05045, 0.1167, 0.08029, 0.08029, 0.1167, 0.05045, 0.1582, 0.02827, 0.2032, 0.01461, 0.25, 0.01, 0.2968, 0.01461, 0.3418, 0.02827, 0.3833, 0.05045, 0.4197, 0.08029, 0.4496, 0.1167, 0.4717, 0.1582, 0.4854, 0.2032, 0.49, 0.25, 0.4854, 0.2968, 0.4717, 0.3418, 0.4496, 0.3833, 0.4197, 0.4197, 0.3833, 0.4496, 0.3418, 0.4717, 0.0625, 0.5, 0.0625, 1.0, 0.03125, 1.0, 0.03125, 0.5, 0.03125, 0.5, 0.03125, 1.0, 0.0, 1.0, 0.0, 0.5, 0.75, 0.49, 0.7968, 0.4854, 0.8418, 0.4717, 0.8833, 0.4496, 0.9197, 0.4197, 0.9496, 0.3833, 0.9717, 0.3418, 0.9854, 0.2968, 0.99, 0.25, 0.9854, 0.2032, 0.9717, 0.1582, 0.9496, 0.1167, 0.9197, 0.08029, 0.8833, 0.05045, 0.8418, 0.02827, 0.7968, 0.01461, 0.75, 0.01, 0.7032, 0.01461, 0.6582, 0.02827, 0.6167, 0.05045, 0.5803, 0.08029, 0.5504, 0.1167, 0.5283, 0.1582, 0.5146, 0.2032, 0.51, 0.25, 0.5146, 0.2968, 0.5283, 0.3418, 0.5504, 0.3833, 0.5803, 0.4197, 0.6167, 0.4496, 0.6582, 0.4717, 0.7032, 0.4854])
me_cube_001.materials.append(mat_blades)
me_cube_001.update()

# ---- objects
ob_frontengine = bpy.data.objects.new('FrontEngine', me_cylinder_001)
ob_blades = bpy.data.objects.new('Blades', me_cube_001)

# ---- transforms, parenting, visibility, modifiers, constraints
ob_frontengine.location = (-1.538, -1.28e-08, 0.09526)
ob_frontengine.rotation_euler = (1.571, -0.0, 1.571)
ob_frontengine.scale = (0.8866, 0.8866, 0.5366)
ob_blades.location = (0.0, 0.0, 0.0)

# ---- collection membership
col_collection.objects.link(ob_frontengine)
col_collection.objects.link(ob_blades)

# ---- scene / render settings (as saved in the file)
scene.frame_start = 1; scene.frame_end = 250; scene.frame_set(0)
scene.render.engine = 'BLENDER_EEVEE_NEXT'
bpy.context.view_layer.update()

# ---- added for rendering (the .blend has no active camera and no usable light): camera, sun
cam_auto = bpy.data.cameras.new('AutoCamera')
cam_auto.lens = 50.0
cam_auto.sensor_width = 36.0
cam_auto.clip_end = 1000.0
ob_auto_camera = bpy.data.objects.new('AutoCamera', cam_auto)
scene.collection.objects.link(ob_auto_camera)
ob_auto_camera.location = (10.9752, -13.1702, 7.89185)
ob_auto_camera.rotation_euler = (1.09748, -7.21219e-08, 0.694738)
scene.camera = ob_auto_camera
light_auto_sun = bpy.data.lights.new('AutoSun', 'SUN')
light_auto_sun.energy = 3.0
light_auto_sun.angle = 0.0523599
ob_auto_sun = bpy.data.objects.new('AutoSun', light_auto_sun)
scene.collection.objects.link(ob_auto_sun)
ob_auto_sun.rotation_euler = (0.872665, 0.174533, 0.523599)
bpy.context.view_layer.update()
